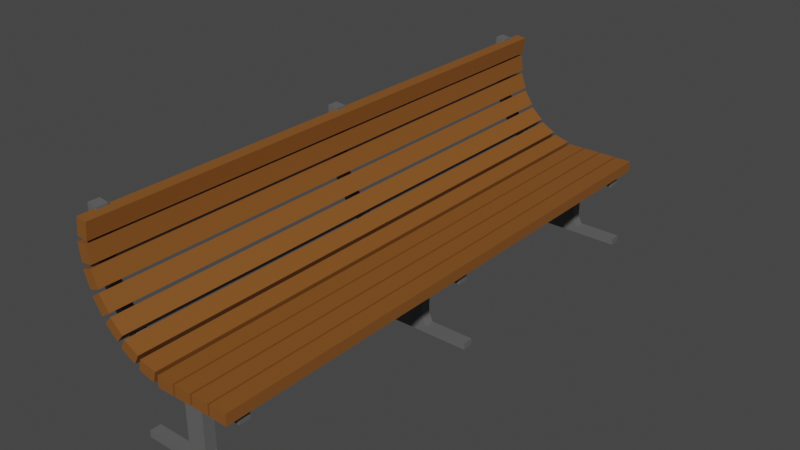 # Source: bench.blend  (saved by Blender 3.6.11; exported with 4.5.12 LTS)
import bpy
from mathutils import Matrix  # noqa: F401  (used for matrix-valued properties, if any)

bpy.ops.wm.read_factory_settings(use_empty=True)
scene = bpy.context.scene
scene.name = 'Scene'

# ---- collections
col_collection = bpy.data.collections.new('Collection'); scene.collection.children.link(col_collection)

# ---- materials (node trees are filled in below, after node groups)
mat_material_002 = bpy.data.materials.new('Material.002')
mat_material_002.alpha_threshold = 0.0
mat_material_002.use_transparent_shadow = False
mat_material_002.roughness = 0.5
mat_material_002.line_color = (0.0, 0.0, 0.0, 1.0)
mat_material_003 = bpy.data.materials.new('Material.003')
mat_material_003.use_transparent_shadow = False

# ---- material node trees
mat_material_002.use_nodes = True; mat_material_002.node_tree.nodes.clear()
_N = mat_material_002.node_tree.nodes; _L = mat_material_002.node_tree.links
n0 = _N.new('ShaderNodeOutputMaterial'); n0.name = 'Material Output'; n0.location = (300, 300)
n1 = _N.new('ShaderNodeBsdfPrincipled'); n1.name = 'Principled BSDF'; n1.location = (10, 300)
n1.distribution = 'GGX'
n1.subsurface_method = 'RANDOM_WALK_SKIN'
n1.inputs[0].default_value = (0.1215, 0.1215, 0.1215, 1.0)
n1.inputs[3].default_value = 1.45
n1.inputs[27].default_value = (0.0, 0.0, 0.0, 1.0)
n1.inputs[28].default_value = 1.0
_L.new(n1.outputs[0], n0.inputs[0])
n0.is_active_output = True
mat_material_003.use_nodes = True; mat_material_003.node_tree.nodes.clear()
_N = mat_material_003.node_tree.nodes; _L = mat_material_003.node_tree.links
n0 = _N.new('ShaderNodeBsdfPrincipled'); n0.name = 'Principled BSDF'; n0.location = (10, 300)
n0.distribution = 'GGX'
n0.subsurface_method = 'RANDOM_WALK_SKIN'
n0.inputs[0].default_value = (0.2363, 0.08563, 0.01653, 1.0)
n0.inputs[3].default_value = 1.45
n0.inputs[27].default_value = (0.0, 0.0, 0.0, 1.0)
n0.inputs[28].default_value = 1.0
n1 = _N.new('ShaderNodeOutputMaterial'); n1.name = 'Material Output'; n1.location = (300, 300)
_L.new(n0.outputs[0], n1.inputs[0])
n1.is_active_output = True

# ---- world
world_world = bpy.data.worlds.new('World'); scene.world = world_world
world_world.use_nodes = True; world_world.node_tree.nodes.clear()
_N = world_world.node_tree.nodes; _L = world_world.node_tree.links
n0 = _N.new('ShaderNodeOutputWorld'); n0.name = 'World Output'; n0.location = (300, 300)
n1 = _N.new('ShaderNodeBackground'); n1.name = 'Background'; n1.location = (10, 300)
n1.inputs[0].default_value = (0.05088, 0.05088, 0.05088, 1.0)
_L.new(n1.outputs[0], n0.inputs[0])
n0.is_active_output = True
world_world.color = (0.05088, 0.05088, 0.05088)
world_world.use_sun_shadow = False
world_world.sun_shadow_jitter_overblur = 0.0

# ---- meshes
me_cube_002 = bpy.data.meshes.new('Cube.002')
me_cube_002.from_pydata([(1.0, 49.07, 1.0), (1.0, 49.07, -1.0), (1.0, 47.07, 1.0), (1.0, 47.07, -1.0), (-1.0, 49.07, 1.0), (-1.0, 49.07, -1.0), (-1.0, 47.07, 1.0), (-1.0, 47.07, -1.0), (0.0, 49.07, -1.0), (0.0, 47.07, 1.0), (0.0, 47.07, -1.0), (0.0, 49.07, 1.0), (-0.5, 49.07, -1.0), (-0.5, 47.07, 1.0), (-0.5, 47.07, -1.0), (-0.5, 49.07, 1.0), (0.4998, 47.07, -1.0), (0.4998, 49.07, 1.0), (0.4998, 49.07, -1.0), (0.4998, 47.07, 1.0), (0.2305, 49.07, -1.0), (0.2305, 47.07, 1.0), (0.2305, 47.07, -1.0), (0.2305, 49.07, 1.0), (-0.2294, 47.07, -1.0), (-0.2294, 49.07, 1.0), (-0.2294, 49.07, -1.0), (-0.2294, 47.07, 1.0), (0.1639, 47.07, 3.899), (9.919e-05, 47.07, 3.899), (-0.163, 49.07, 3.899), (9.919e-05, 49.07, 3.899), (0.1639, 49.07, 3.899), (-0.163, 47.07, 3.899), (0.1639, 47.07, 18.43), (9.919e-05, 47.07, 18.43), (-0.163, 49.07, 18.43), (9.919e-05, 49.07, 18.43), (0.1639, 49.07, 18.43), (-0.163, 47.07, 18.43), (0.1639, 47.07, 21.61), (9.919e-05, 47.07, 21.61), (-0.163, 49.07, 21.61), (9.919e-05, 49.07, 21.61), (0.1639, 49.07, 21.61), (-0.163, 47.07, 21.61), (-0.4463, 47.07, 18.43), (-0.4463, 47.07, 21.61), (-0.4463, 49.07, 18.43), (-0.4463, 49.07, 21.61), (-0.896, 47.07, 22.4), (-0.8431, 47.07, 25.45), (-0.896, 49.07, 22.4), (-0.8431, 49.07, 25.45), (-1.182, 47.07, 26.07), (-1.047, 47.07, 28.2), (-1.182, 49.07, 26.07), (-1.047, 49.07, 28.2), (-1.413, 47.07, 30.82), (-1.236, 47.07, 31.54), (-1.413, 49.07, 30.82), (-1.236, 49.07, 31.54), (-1.677, 47.07, 39.2), (-1.495, 47.07, 38.92), (-1.677, 49.07, 39.2), (-1.495, 49.07, 38.92), (-1.725, 47.07, 49.43), (-1.543, 47.07, 49.15), (-1.725, 49.07, 49.43), (-1.543, 49.07, 49.15), (0.8732, 47.07, 18.43), (0.8732, 49.07, 18.43), (0.8732, 47.07, 21.61), (0.8732, 49.07, 21.61), (-1.725, 47.07, 57.56), (-1.543, 47.07, 57.28), (-1.725, 49.07, 57.56), (-1.543, 49.07, 57.28), (1.0, -1.0, 1.0), (1.0, -1.0, -1.0), (1.0, 1.0, 1.0), (1.0, 1.0, -1.0), (-1.0, -1.0, 1.0), (-1.0, -1.0, -1.0), (-1.0, 1.0, 1.0), (-1.0, 1.0, -1.0), (0.0, -1.0, -1.0), (0.0, 1.0, 1.0), (0.0, 1.0, -1.0), (0.0, -1.0, 1.0), (-0.5, -1.0, -1.0), (-0.5, 1.0, 1.0), (-0.5, 1.0, -1.0), (-0.5, -1.0, 1.0), (0.4998, 1.0, -1.0), (0.4998, -1.0, 1.0), (0.4998, -1.0, -1.0), (0.4998, 1.0, 1.0), (0.2305, -1.0, -1.0), (0.2305, 1.0, 1.0), (0.2305, 1.0, -1.0), (0.2305, -1.0, 1.0), (-0.2294, 1.0, -1.0), (-0.2294, -1.0, 1.0), (-0.2294, -1.0, -1.0), (-0.2294, 1.0, 1.0), (0.1639, 1.0, 3.899), (9.919e-05, 1.0, 3.899), (-0.163, -1.0, 3.899), (9.919e-05, -1.0, 3.899), (0.1639, -1.0, 3.899), (-0.163, 1.0, 3.899), (0.1639, 1.0, 18.43), (9.919e-05, 1.0, 18.43), (-0.163, -1.0, 18.43), (9.919e-05, -1.0, 18.43), (0.1639, -1.0, 18.43), (-0.163, 1.0, 18.43), (0.1639, 1.0, 21.61), (9.919e-05, 1.0, 21.61), (-0.163, -1.0, 21.61), (9.919e-05, -1.0, 21.61), (0.1639, -1.0, 21.61), (-0.163, 1.0, 21.61), (-0.4463, 1.0, 18.43), (-0.4463, 1.0, 21.61), (-0.4463, -1.0, 18.43), (-0.4463, -1.0, 21.61), (-0.896, 1.0, 22.4), (-0.8431, 1.0, 25.45), (-0.896, -1.0, 22.4), (-0.8431, -1.0, 25.45), (-1.182, 1.0, 26.07), (-1.047, 1.0, 28.2), (-1.182, -1.0, 26.07), (-1.047, -1.0, 28.2), (-1.413, 1.0, 30.82), (-1.236, 1.0, 31.54), (-1.413, -1.0, 30.82), (-1.236, -1.0, 31.54), (-1.677, 1.0, 39.2), (-1.495, 1.0, 38.92), (-1.677, -1.0, 39.2), (-1.495, -1.0, 38.92), (-1.725, 1.0, 49.43), (-1.543, 1.0, 49.15), (-1.725, -1.0, 49.43), (-1.543, -1.0, 49.15), (0.8732, 1.0, 18.43), (0.8732, -1.0, 18.43), (0.8732, 1.0, 21.61), (0.8732, -1.0, 21.61), (-1.725, 1.0, 57.56), (-1.543, 1.0, 57.28), (-1.725, -1.0, 57.56), (-1.543, -1.0, 57.28), (1.0, -49.07, 1.0), (1.0, -49.07, -1.0), (1.0, -47.07, 1.0), (1.0, -47.07, -1.0), (-1.0, -49.07, 1.0), (-1.0, -49.07, -1.0), (-1.0, -47.07, 1.0), (-1.0, -47.07, -1.0), (0.0, -49.07, -1.0), (0.0, -47.07, 1.0), (0.0, -47.07, -1.0), (0.0, -49.07, 1.0), (-0.5, -49.07, -1.0), (-0.5, -47.07, 1.0), (-0.5, -47.07, -1.0), (-0.5, -49.07, 1.0), (0.4998, -47.07, -1.0), (0.4998, -49.07, 1.0), (0.4998, -49.07, -1.0), (0.4998, -47.07, 1.0), (0.2305, -49.07, -1.0), (0.2305, -47.07, 1.0), (0.2305, -47.07, -1.0), (0.2305, -49.07, 1.0), (-0.2294, -47.07, -1.0), (-0.2294, -49.07, 1.0), (-0.2294, -49.07, -1.0), (-0.2294, -47.07, 1.0), (0.1639, -47.07, 3.899), (9.919e-05, -47.07, 3.899), (-0.163, -49.07, 3.899), (9.919e-05, -49.07, 3.899), (0.1639, -49.07, 3.899), (-0.163, -47.07, 3.899), (0.1639, -47.07, 18.43), (9.919e-05, -47.07, 18.43), (-0.163, -49.07, 18.43), (9.919e-05, -49.07, 18.43), (0.1639, -49.07, 18.43), (-0.163, -47.07, 18.43), (0.1639, -47.07, 21.61), (9.919e-05, -47.07, 21.61), (-0.163, -49.07, 21.61), (9.919e-05, -49.07, 21.61), (0.1639, -49.07, 21.61), (-0.163, -47.07, 21.61), (-0.4463, -47.07, 18.43), (-0.4463, -47.07, 21.61), (-0.4463, -49.07, 18.43), (-0.4463, -49.07, 21.61), (-0.896, -47.07, 22.4), (-0.8431, -47.07, 25.45), (-0.896, -49.07, 22.4), (-0.8431, -49.07, 25.45), (-1.182, -47.07, 26.07), (-1.047, -47.07, 28.2), (-1.182, -49.07, 26.07), (-1.047, -49.07, 28.2), (-1.413, -47.07, 30.82), (-1.236, -47.07, 31.54), (-1.413, -49.07, 30.82), (-1.236, -49.07, 31.54), (-1.677, -47.07, 39.2), (-1.495, -47.07, 38.92), (-1.677, -49.07, 39.2), (-1.495, -49.07, 38.92), (-1.725, -47.07, 49.43), (-1.543, -47.07, 49.15), (-1.725, -49.07, 49.43), (-1.543, -49.07, 49.15), (0.8732, -47.07, 18.43), (0.8732, -49.07, 18.43), (0.8732, -47.07, 21.61), (0.8732, -49.07, 21.61), (-1.725, -47.07, 57.56), (-1.543, -47.07, 57.28), (-1.725, -49.07, 57.56), (-1.543, -49.07, 57.28)], [], [(15, 4, 6, 13), (14, 13, 6, 7), (7, 6, 4, 5), (18, 1, 3, 16), (1, 0, 2, 3), (18, 17, 0, 1), (26, 25, 11, 8), (26, 8, 10, 24), (22, 21, 9, 10), (25, 27, 33, 30), (5, 12, 14, 7), (5, 4, 15, 12), (24, 27, 13, 14), (25, 15, 13, 27), (0, 17, 19, 2), (3, 2, 19, 16), (20, 23, 17, 18), (20, 18, 16, 22), (8, 20, 22, 10), (8, 11, 23, 20), (17, 23, 21, 19), (16, 19, 21, 22), (23, 11, 31, 32), (10, 9, 27, 24), (12, 26, 24, 14), (12, 15, 25, 26), (32, 31, 37, 38), (33, 29, 35, 39), (11, 25, 30, 31), (9, 21, 28, 29), (21, 23, 32, 28), (27, 9, 29, 33), (34, 38, 71, 70), (42, 36, 48, 49), (31, 30, 36, 37), (30, 33, 39, 36), (28, 32, 38, 34), (29, 28, 34, 35), (44, 43, 41, 40), (43, 42, 45, 41), (119, 118, 40, 41), (123, 119, 41, 45), (38, 37, 43, 44), (37, 36, 42, 43), (47, 49, 53, 51), (36, 39, 46, 48), (39, 45, 47, 46), (45, 42, 49, 47), (53, 52, 56, 57), (46, 47, 51, 50), (49, 48, 52, 53), (48, 46, 50, 52), (56, 54, 58, 60), (52, 50, 54, 56), (51, 53, 57, 55), (50, 51, 55, 54), (59, 61, 65, 63), (55, 57, 61, 59), (54, 55, 59, 58), (57, 56, 60, 61), (65, 64, 68, 69), (58, 59, 63, 62), (61, 60, 64, 65), (60, 58, 62, 64), (67, 69, 77, 75), (64, 62, 66, 68), (63, 65, 69, 67), (62, 63, 67, 66), (70, 71, 73, 72), (38, 44, 73, 71), (44, 40, 72, 73), (40, 34, 70, 72), (76, 74, 75, 77), (66, 67, 75, 74), (69, 68, 76, 77), (68, 66, 74, 76), (93, 82, 84, 91), (92, 91, 84, 85), (85, 84, 82, 83), (96, 79, 81, 94), (79, 78, 80, 81), (96, 95, 78, 79), (104, 103, 89, 86), (104, 86, 88, 102), (100, 99, 87, 88), (103, 105, 111, 108), (83, 90, 92, 85), (83, 82, 93, 90), (102, 105, 91, 92), (103, 93, 91, 105), (78, 95, 97, 80), (81, 80, 97, 94), (98, 101, 95, 96), (98, 96, 94, 100), (86, 98, 100, 88), (86, 89, 101, 98), (95, 101, 99, 97), (94, 97, 99, 100), (101, 89, 109, 110), (88, 87, 105, 102), (90, 104, 102, 92), (90, 93, 103, 104), (110, 109, 115, 116), (111, 107, 113, 117), (89, 103, 108, 109), (87, 99, 106, 107), (99, 101, 110, 106), (105, 87, 107, 111), (112, 116, 149, 148), (120, 114, 126, 127), (109, 108, 114, 115), (108, 111, 117, 114), (106, 110, 116, 112), (107, 106, 112, 113), (122, 121, 119, 118), (121, 120, 123, 119), (117, 123, 45, 39), (113, 117, 39, 35), (197, 201, 120, 121), (196, 197, 121, 122), (125, 127, 131, 129), (114, 117, 124, 126), (117, 123, 125, 124), (123, 120, 127, 125), (131, 130, 134, 135), (124, 125, 129, 128), (127, 126, 130, 131), (126, 124, 128, 130), (134, 132, 136, 138), (130, 128, 132, 134), (129, 131, 135, 133), (128, 129, 133, 132), (137, 139, 143, 141), (133, 135, 139, 137), (132, 133, 137, 136), (135, 134, 138, 139), (143, 142, 146, 147), (136, 137, 141, 140), (139, 138, 142, 143), (138, 136, 140, 142), (145, 147, 155, 153), (142, 140, 144, 146), (141, 143, 147, 145), (140, 141, 145, 144), (148, 149, 151, 150), (116, 122, 151, 149), (122, 118, 150, 151), (118, 112, 148, 150), (154, 152, 153, 155), (144, 145, 153, 152), (147, 146, 154, 155), (146, 144, 152, 154), (171, 160, 162, 169), (170, 169, 162, 163), (163, 162, 160, 161), (174, 157, 159, 172), (157, 156, 158, 159), (174, 173, 156, 157), (182, 181, 167, 164), (182, 164, 166, 180), (178, 177, 165, 166), (181, 183, 189, 186), (161, 168, 170, 163), (161, 160, 171, 168), (180, 183, 169, 170), (181, 171, 169, 183), (156, 173, 175, 158), (159, 158, 175, 172), (176, 179, 173, 174), (176, 174, 172, 178), (164, 176, 178, 166), (164, 167, 179, 176), (173, 179, 177, 175), (172, 175, 177, 178), (179, 167, 187, 188), (166, 165, 183, 180), (168, 182, 180, 170), (168, 171, 181, 182), (188, 187, 193, 194), (189, 185, 191, 195), (167, 181, 186, 187), (165, 177, 184, 185), (177, 179, 188, 184), (183, 165, 185, 189), (190, 194, 227, 226), (198, 192, 204, 205), (187, 186, 192, 193), (186, 189, 195, 192), (184, 188, 194, 190), (185, 184, 190, 191), (200, 199, 197, 196), (199, 198, 201, 197), (190, 196, 122, 116), (191, 190, 116, 115), (194, 193, 199, 200), (193, 192, 198, 199), (203, 205, 209, 207), (192, 195, 202, 204), (195, 201, 203, 202), (201, 198, 205, 203), (209, 208, 212, 213), (202, 203, 207, 206), (205, 204, 208, 209), (204, 202, 206, 208), (212, 210, 214, 216), (208, 206, 210, 212), (207, 209, 213, 211), (206, 207, 211, 210), (215, 217, 221, 219), (211, 213, 217, 215), (210, 211, 215, 214), (213, 212, 216, 217), (221, 220, 224, 225), (214, 215, 219, 218), (217, 216, 220, 221), (216, 214, 218, 220), (223, 225, 233, 231), (220, 218, 222, 224), (219, 221, 225, 223), (218, 219, 223, 222), (226, 227, 229, 228), (194, 200, 229, 227), (200, 196, 228, 229), (196, 190, 226, 228), (232, 230, 231, 233), (222, 223, 231, 230), (225, 224, 232, 233), (224, 222, 230, 232), (201, 195, 114, 120), (195, 191, 115, 114), (118, 112, 34, 40), (112, 113, 35, 34)])
_uv = me_cube_002.uv_layers.new(name='UVMap')
_uv.uv.foreach_set('vector', [0.8125, 0.5, 0.875, 0.5, 0.875, 0.75, 0.8125, 0.75, 0.375, 0.9375, 0.625, 0.9375, 0.625, 1.0, 0.375, 1.0, 0.375, 0.0, 0.625, 0.0, 0.625, 0.25, 0.375, 0.25, 0.3125, 0.5, 0.375, 0.5, 0.375, 0.75, 0.3125, 0.75, 0.375, 0.5, 0.625, 0.5, 0.625, 0.75, 0.375, 0.75, 0.375, 0.4375, 0.625, 0.4375, 0.625, 0.5, 0.375, 0.5, 0.375, 0.3441, 0.625, 0.3441, 0.625, 0.375, 0.375, 0.375, 0.2191, 0.5, 0.25, 0.5, 0.25, 0.75, 0.2191, 0.75, 0.375, 0.844, 0.625, 0.844, 0.625, 0.875, 0.375, 0.875, 0.7809, 0.5, 0.7809, 0.75, 0.7809, 0.75, 0.7809, 0.5, 0.125, 0.5, 0.1875, 0.5, 0.1875, 0.75, 0.125, 0.75, 0.375, 0.25, 0.625, 0.25, 0.625, 0.3125, 0.375, 0.3125, 0.375, 0.9059, 0.625, 0.9059, 0.625, 0.9375, 0.375, 0.9375, 0.7809, 0.5, 0.8125, 0.5, 0.8125, 0.75, 0.7809, 0.75, 0.625, 0.5, 0.6875, 0.5, 0.6875, 0.75, 0.625, 0.75, 0.375, 0.75, 0.625, 0.75, 0.625, 0.8125, 0.375, 0.8125, 0.375, 0.406, 0.625, 0.406, 0.625, 0.4375, 0.375, 0.4375, 0.281, 0.5, 0.3125, 0.5, 0.3125, 0.75, 0.281, 0.75, 0.25, 0.5, 0.281, 0.5, 0.281, 0.75, 0.25, 0.75, 0.375, 0.375, 0.625, 0.375, 0.625, 0.406, 0.375, 0.406, 0.6875, 0.5, 0.719, 0.5, 0.719, 0.75, 0.6875, 0.75, 0.375, 0.8125, 0.625, 0.8125, 0.625, 0.844, 0.375, 0.844, 0.625, 0.406, 0.625, 0.375, 0.625, 0.375, 0.625, 0.406, 0.375, 0.875, 0.625, 0.875, 0.625, 0.9059, 0.375, 0.9059, 0.1875, 0.5, 0.2191, 0.5, 0.2191, 0.75, 0.1875, 0.75, 0.375, 0.3125, 0.625, 0.3125, 0.625, 0.3441, 0.375, 0.3441, 0.625, 0.406, 0.625, 0.375, 0.625, 0.375, 0.625, 0.406, 0.625, 0.9059, 0.625, 0.875, 0.625, 0.875, 0.625, 0.9059, 0.625, 0.375, 0.625, 0.3441, 0.625, 0.3441, 0.625, 0.375, 0.625, 0.875, 0.625, 0.844, 0.625, 0.844, 0.625, 0.875, 0.719, 0.75, 0.719, 0.5, 0.719, 0.5, 0.719, 0.75, 0.625, 0.9059, 0.625, 0.875, 0.625, 0.875, 0.625, 0.9059, 0.719, 0.75, 0.719, 0.5, 0.719, 0.5, 0.719, 0.75, 0.625, 0.3441, 0.625, 0.3441, 0.625, 0.3441, 0.625, 0.3441, 0.625, 0.375, 0.625, 0.3441, 0.625, 0.3441, 0.625, 0.375, 0.7809, 0.5, 0.7809, 0.75, 0.7809, 0.75, 0.7809, 0.5, 0.719, 0.75, 0.719, 0.5, 0.719, 0.5, 0.719, 0.75, 0.625, 0.875, 0.625, 0.844, 0.625, 0.844, 0.625, 0.875, 0.719, 0.5, 0.75, 0.5, 0.75, 0.75, 0.719, 0.75, 0.75, 0.5, 0.7809, 0.5, 0.7809, 0.75, 0.75, 0.75, 0.75, 0.75, 0.719, 0.75, 0.719, 0.75, 0.75, 0.75, 0.7809, 0.75, 0.75, 0.75, 0.75, 0.75, 0.7809, 0.75, 0.625, 0.406, 0.625, 0.375, 0.625, 0.375, 0.625, 0.406, 0.625, 0.375, 0.625, 0.3441, 0.625, 0.3441, 0.625, 0.375, 0.7809, 0.75, 0.7809, 0.5, 0.7809, 0.5, 0.7809, 0.75, 0.7809, 0.5, 0.7809, 0.75, 0.7809, 0.75, 0.7809, 0.5, 0.625, 0.9059, 0.625, 0.9059, 0.625, 0.9059, 0.625, 0.9059, 0.7809, 0.75, 0.7809, 0.5, 0.7809, 0.5, 0.7809, 0.75, 0.625, 0.3441, 0.625, 0.3441, 0.625, 0.3441, 0.625, 0.3441, 0.625, 0.9059, 0.625, 0.9059, 0.625, 0.9059, 0.625, 0.9059, 0.625, 0.3441, 0.625, 0.3441, 0.625, 0.3441, 0.625, 0.3441, 0.7809, 0.5, 0.7809, 0.75, 0.7809, 0.75, 0.7809, 0.5, 0.7809, 0.5, 0.7809, 0.75, 0.7809, 0.75, 0.7809, 0.5, 0.7809, 0.5, 0.7809, 0.75, 0.7809, 0.75, 0.7809, 0.5, 0.7809, 0.75, 0.7809, 0.5, 0.7809, 0.5, 0.7809, 0.75, 0.625, 0.9059, 0.625, 0.9059, 0.625, 0.9059, 0.625, 0.9059, 0.7809, 0.75, 0.7809, 0.5, 0.7809, 0.5, 0.7809, 0.75, 0.7809, 0.75, 0.7809, 0.5, 0.7809, 0.5, 0.7809, 0.75, 0.625, 0.9059, 0.625, 0.9059, 0.625, 0.9059, 0.625, 0.9059, 0.625, 0.3441, 0.625, 0.3441, 0.625, 0.3441, 0.625, 0.3441, 0.625, 0.3441, 0.625, 0.3441, 0.625, 0.3441, 0.625, 0.3441, 0.625, 0.9059, 0.625, 0.9059, 0.625, 0.9059, 0.625, 0.9059, 0.625, 0.3441, 0.625, 0.3441, 0.625, 0.3441, 0.625, 0.3441, 0.7809, 0.5, 0.7809, 0.75, 0.7809, 0.75, 0.7809, 0.5, 0.7809, 0.75, 0.7809, 0.5, 0.7809, 0.5, 0.7809, 0.75, 0.7809, 0.5, 0.7809, 0.75, 0.7809, 0.75, 0.7809, 0.5, 0.7809, 0.75, 0.7809, 0.5, 0.7809, 0.5, 0.7809, 0.75, 0.625, 0.9059, 0.625, 0.9059, 0.625, 0.9059, 0.625, 0.9059, 0.719, 0.75, 0.719, 0.5, 0.719, 0.5, 0.719, 0.75, 0.625, 0.406, 0.625, 0.406, 0.625, 0.406, 0.625, 0.406, 0.719, 0.5, 0.719, 0.75, 0.719, 0.75, 0.719, 0.5, 0.625, 0.844, 0.625, 0.844, 0.625, 0.844, 0.625, 0.844, 0.7809, 0.5, 0.7809, 0.75, 0.7809, 0.75, 0.7809, 0.5, 0.625, 0.9059, 0.625, 0.9059, 0.625, 0.9059, 0.625, 0.9059, 0.625, 0.3441, 0.625, 0.3441, 0.625, 0.3441, 0.625, 0.3441, 0.7809, 0.5, 0.7809, 0.75, 0.7809, 0.75, 0.7809, 0.5, 0.8125, 0.5, 0.875, 0.5, 0.875, 0.75, 0.8125, 0.75, 0.375, 0.9375, 0.625, 0.9375, 0.625, 1.0, 0.375, 1.0, 0.375, 0.0, 0.625, 0.0, 0.625, 0.25, 0.375, 0.25, 0.3125, 0.5, 0.375, 0.5, 0.375, 0.75, 0.3125, 0.75, 0.375, 0.5, 0.625, 0.5, 0.625, 0.75, 0.375, 0.75, 0.375, 0.4375, 0.625, 0.4375, 0.625, 0.5, 0.375, 0.5, 0.375, 0.3441, 0.625, 0.3441, 0.625, 0.375, 0.375, 0.375, 0.2191, 0.5, 0.25, 0.5, 0.25, 0.75, 0.2191, 0.75, 0.375, 0.844, 0.625, 0.844, 0.625, 0.875, 0.375, 0.875, 0.7809, 0.5, 0.7809, 0.75, 0.7809, 0.75, 0.7809, 0.5, 0.125, 0.5, 0.1875, 0.5, 0.1875, 0.75, 0.125, 0.75, 0.375, 0.25, 0.625, 0.25, 0.625, 0.3125, 0.375, 0.3125, 0.375, 0.9059, 0.625, 0.9059, 0.625, 0.9375, 0.375, 0.9375, 0.7809, 0.5, 0.8125, 0.5, 0.8125, 0.75, 0.7809, 0.75, 0.625, 0.5, 0.6875, 0.5, 0.6875, 0.75, 0.625, 0.75, 0.375, 0.75, 0.625, 0.75, 0.625, 0.8125, 0.375, 0.8125, 0.375, 0.406, 0.625, 0.406, 0.625, 0.4375, 0.375, 0.4375, 0.281, 0.5, 0.3125, 0.5, 0.3125, 0.75, 0.281, 0.75, 0.25, 0.5, 0.281, 0.5, 0.281, 0.75, 0.25, 0.75, 0.375, 0.375, 0.625, 0.375, 0.625, 0.406, 0.375, 0.406, 0.6875, 0.5, 0.719, 0.5, 0.719, 0.75, 0.6875, 0.75, 0.375, 0.8125, 0.625, 0.8125, 0.625, 0.844, 0.375, 0.844, 0.625, 0.406, 0.625, 0.375, 0.625, 0.375, 0.625, 0.406, 0.375, 0.875, 0.625, 0.875, 0.625, 0.9059, 0.375, 0.9059, 0.1875, 0.5, 0.2191, 0.5, 0.2191, 0.75, 0.1875, 0.75, 0.375, 0.3125, 0.625, 0.3125, 0.625, 0.3441, 0.375, 0.3441, 0.625, 0.406, 0.625, 0.375, 0.625, 0.375, 0.625, 0.406, 0.625, 0.9059, 0.625, 0.875, 0.625, 0.875, 0.625, 0.9059, 0.625, 0.375, 0.625, 0.3441, 0.625, 0.3441, 0.625, 0.375, 0.625, 0.875, 0.625, 0.844, 0.625, 0.844, 0.625, 0.875, 0.719, 0.75, 0.719, 0.5, 0.719, 0.5, 0.719, 0.75, 0.625, 0.9059, 0.625, 0.875, 0.625, 0.875, 0.625, 0.9059, 0.719, 0.75, 0.719, 0.5, 0.719, 0.5, 0.719, 0.75, 0.625, 0.3441, 0.625, 0.3441, 0.625, 0.3441, 0.625, 0.3441, 0.625, 0.375, 0.625, 0.3441, 0.625, 0.3441, 0.625, 0.375, 0.7809, 0.5, 0.7809, 0.75, 0.7809, 0.75, 0.7809, 0.5, 0.719, 0.75, 0.719, 0.5, 0.719, 0.5, 0.719, 0.75, 0.625, 0.875, 0.625, 0.844, 0.625, 0.844, 0.625, 0.875, 0.719, 0.5, 0.75, 0.5, 0.75, 0.75, 0.719, 0.75, 0.75, 0.5, 0.7809, 0.5, 0.7809, 0.75, 0.75, 0.75, 0.625, 0.9059, 0.625, 0.9059, 0.625, 0.9059, 0.625, 0.9059, 0.625, 0.875, 0.625, 0.9059, 0.625, 0.9059, 0.625, 0.875, 0.75, 0.75, 0.7809, 0.75, 0.7809, 0.5, 0.75, 0.5, 0.719, 0.75, 0.75, 0.75, 0.75, 0.5, 0.719, 0.5, 0.7809, 0.75, 0.7809, 0.5, 0.7809, 0.5, 0.7809, 0.75, 0.7809, 0.5, 0.7809, 0.75, 0.7809, 0.75, 0.7809, 0.5, 0.625, 0.9059, 0.625, 0.9059, 0.625, 0.9059, 0.625, 0.9059, 0.7809, 0.75, 0.7809, 0.5, 0.7809, 0.5, 0.7809, 0.75, 0.625, 0.3441, 0.625, 0.3441, 0.625, 0.3441, 0.625, 0.3441, 0.625, 0.9059, 0.625, 0.9059, 0.625, 0.9059, 0.625, 0.9059, 0.625, 0.3441, 0.625, 0.3441, 0.625, 0.3441, 0.625, 0.3441, 0.7809, 0.5, 0.7809, 0.75, 0.7809, 0.75, 0.7809, 0.5, 0.7809, 0.5, 0.7809, 0.75, 0.7809, 0.75, 0.7809, 0.5, 0.7809, 0.5, 0.7809, 0.75, 0.7809, 0.75, 0.7809, 0.5, 0.7809, 0.75, 0.7809, 0.5, 0.7809, 0.5, 0.7809, 0.75, 0.625, 0.9059, 0.625, 0.9059, 0.625, 0.9059, 0.625, 0.9059, 0.7809, 0.75, 0.7809, 0.5, 0.7809, 0.5, 0.7809, 0.75, 0.7809, 0.75, 0.7809, 0.5, 0.7809, 0.5, 0.7809, 0.75, 0.625, 0.9059, 0.625, 0.9059, 0.625, 0.9059, 0.625, 0.9059, 0.625, 0.3441, 0.625, 0.3441, 0.625, 0.3441, 0.625, 0.3441, 0.625, 0.3441, 0.625, 0.3441, 0.625, 0.3441, 0.625, 0.3441, 0.625, 0.9059, 0.625, 0.9059, 0.625, 0.9059, 0.625, 0.9059, 0.625, 0.3441, 0.625, 0.3441, 0.625, 0.3441, 0.625, 0.3441, 0.7809, 0.5, 0.7809, 0.75, 0.7809, 0.75, 0.7809, 0.5, 0.7809, 0.75, 0.7809, 0.5, 0.7809, 0.5, 0.7809, 0.75, 0.7809, 0.5, 0.7809, 0.75, 0.7809, 0.75, 0.7809, 0.5, 0.7809, 0.75, 0.7809, 0.5, 0.7809, 0.5, 0.7809, 0.75, 0.625, 0.9059, 0.625, 0.9059, 0.625, 0.9059, 0.625, 0.9059, 0.719, 0.75, 0.719, 0.5, 0.719, 0.5, 0.719, 0.75, 0.625, 0.406, 0.625, 0.406, 0.625, 0.406, 0.625, 0.406, 0.719, 0.5, 0.719, 0.75, 0.719, 0.75, 0.719, 0.5, 0.625, 0.844, 0.625, 0.844, 0.625, 0.844, 0.625, 0.844, 0.7809, 0.5, 0.7809, 0.75, 0.7809, 0.75, 0.7809, 0.5, 0.625, 0.9059, 0.625, 0.9059, 0.625, 0.9059, 0.625, 0.9059, 0.625, 0.3441, 0.625, 0.3441, 0.625, 0.3441, 0.625, 0.3441, 0.7809, 0.5, 0.7809, 0.75, 0.7809, 0.75, 0.7809, 0.5, 0.8125, 0.5, 0.875, 0.5, 0.875, 0.75, 0.8125, 0.75, 0.375, 0.9375, 0.625, 0.9375, 0.625, 1.0, 0.375, 1.0, 0.375, 0.0, 0.625, 0.0, 0.625, 0.25, 0.375, 0.25, 0.3125, 0.5, 0.375, 0.5, 0.375, 0.75, 0.3125, 0.75, 0.375, 0.5, 0.625, 0.5, 0.625, 0.75, 0.375, 0.75, 0.375, 0.4375, 0.625, 0.4375, 0.625, 0.5, 0.375, 0.5, 0.375, 0.3441, 0.625, 0.3441, 0.625, 0.375, 0.375, 0.375, 0.2191, 0.5, 0.25, 0.5, 0.25, 0.75, 0.2191, 0.75, 0.375, 0.844, 0.625, 0.844, 0.625, 0.875, 0.375, 0.875, 0.7809, 0.5, 0.7809, 0.75, 0.7809, 0.75, 0.7809, 0.5, 0.125, 0.5, 0.1875, 0.5, 0.1875, 0.75, 0.125, 0.75, 0.375, 0.25, 0.625, 0.25, 0.625, 0.3125, 0.375, 0.3125, 0.375, 0.9059, 0.625, 0.9059, 0.625, 0.9375, 0.375, 0.9375, 0.7809, 0.5, 0.8125, 0.5, 0.8125, 0.75, 0.7809, 0.75, 0.625, 0.5, 0.6875, 0.5, 0.6875, 0.75, 0.625, 0.75, 0.375, 0.75, 0.625, 0.75, 0.625, 0.8125, 0.375, 0.8125, 0.375, 0.406, 0.625, 0.406, 0.625, 0.4375, 0.375, 0.4375, 0.281, 0.5, 0.3125, 0.5, 0.3125, 0.75, 0.281, 0.75, 0.25, 0.5, 0.281, 0.5, 0.281, 0.75, 0.25, 0.75, 0.375, 0.375, 0.625, 0.375, 0.625, 0.406, 0.375, 0.406, 0.6875, 0.5, 0.719, 0.5, 0.719, 0.75, 0.6875, 0.75, 0.375, 0.8125, 0.625, 0.8125, 0.625, 0.844, 0.375, 0.844, 0.625, 0.406, 0.625, 0.375, 0.625, 0.375, 0.625, 0.406, 0.375, 0.875, 0.625, 0.875, 0.625, 0.9059, 0.375, 0.9059, 0.1875, 0.5, 0.2191, 0.5, 0.2191, 0.75, 0.1875, 0.75, 0.375, 0.3125, 0.625, 0.3125, 0.625, 0.3441, 0.375, 0.3441, 0.625, 0.406, 0.625, 0.375, 0.625, 0.375, 0.625, 0.406, 0.625, 0.9059, 0.625, 0.875, 0.625, 0.875, 0.625, 0.9059, 0.625, 0.375, 0.625, 0.3441, 0.625, 0.3441, 0.625, 0.375, 0.625, 0.875, 0.625, 0.844, 0.625, 0.844, 0.625, 0.875, 0.719, 0.75, 0.719, 0.5, 0.719, 0.5, 0.719, 0.75, 0.625, 0.9059, 0.625, 0.875, 0.625, 0.875, 0.625, 0.9059, 0.719, 0.75, 0.719, 0.5, 0.719, 0.5, 0.719, 0.75, 0.625, 0.3441, 0.625, 0.3441, 0.625, 0.3441, 0.625, 0.3441, 0.625, 0.375, 0.625, 0.3441, 0.625, 0.3441, 0.625, 0.375, 0.7809, 0.5, 0.7809, 0.75, 0.7809, 0.75, 0.7809, 0.5, 0.719, 0.75, 0.719, 0.5, 0.719, 0.5, 0.719, 0.75, 0.625, 0.875, 0.625, 0.844, 0.625, 0.844, 0.625, 0.875, 0.719, 0.5, 0.75, 0.5, 0.75, 0.75, 0.719, 0.75, 0.75, 0.5, 0.7809, 0.5, 0.7809, 0.75, 0.75, 0.75, 0.625, 0.844, 0.625, 0.844, 0.625, 0.406, 0.625, 0.406, 0.625, 0.875, 0.625, 0.844, 0.625, 0.406, 0.625, 0.375, 0.625, 0.406, 0.625, 0.375, 0.625, 0.375, 0.625, 0.406, 0.625, 0.375, 0.625, 0.3441, 0.625, 0.3441, 0.625, 0.375, 0.7809, 0.75, 0.7809, 0.5, 0.7809, 0.5, 0.7809, 0.75, 0.7809, 0.5, 0.7809, 0.75, 0.7809, 0.75, 0.7809, 0.5, 0.625, 0.9059, 0.625, 0.9059, 0.625, 0.9059, 0.625, 0.9059, 0.7809, 0.75, 0.7809, 0.5, 0.7809, 0.5, 0.7809, 0.75, 0.625, 0.3441, 0.625, 0.3441, 0.625, 0.3441, 0.625, 0.3441, 0.625, 0.9059, 0.625, 0.9059, 0.625, 0.9059, 0.625, 0.9059, 0.625, 0.3441, 0.625, 0.3441, 0.625, 0.3441, 0.625, 0.3441, 0.7809, 0.5, 0.7809, 0.75, 0.7809, 0.75, 0.7809, 0.5, 0.7809, 0.5, 0.7809, 0.75, 0.7809, 0.75, 0.7809, 0.5, 0.7809, 0.5, 0.7809, 0.75, 0.7809, 0.75, 0.7809, 0.5, 0.7809, 0.75, 0.7809, 0.5, 0.7809, 0.5, 0.7809, 0.75, 0.625, 0.9059, 0.625, 0.9059, 0.625, 0.9059, 0.625, 0.9059, 0.7809, 0.75, 0.7809, 0.5, 0.7809, 0.5, 0.7809, 0.75, 0.7809, 0.75, 0.7809, 0.5, 0.7809, 0.5, 0.7809, 0.75, 0.625, 0.9059, 0.625, 0.9059, 0.625, 0.9059, 0.625, 0.9059, 0.625, 0.3441, 0.625, 0.3441, 0.625, 0.3441, 0.625, 0.3441, 0.625, 0.3441, 0.625, 0.3441, 0.625, 0.3441, 0.625, 0.3441, 0.625, 0.9059, 0.625, 0.9059, 0.625, 0.9059, 0.625, 0.9059, 0.625, 0.3441, 0.625, 0.3441, 0.625, 0.3441, 0.625, 0.3441, 0.7809, 0.5, 0.7809, 0.75, 0.7809, 0.75, 0.7809, 0.5, 0.7809, 0.75, 0.7809, 0.5, 0.7809, 0.5, 0.7809, 0.75, 0.7809, 0.5, 0.7809, 0.75, 0.7809, 0.75, 0.7809, 0.5, 0.7809, 0.75, 0.7809, 0.5, 0.7809, 0.5, 0.7809, 0.75, 0.625, 0.9059, 0.625, 0.9059, 0.625, 0.9059, 0.625, 0.9059, 0.719, 0.75, 0.719, 0.5, 0.719, 0.5, 0.719, 0.75, 0.625, 0.406, 0.625, 0.406, 0.625, 0.406, 0.625, 0.406, 0.719, 0.5, 0.719, 0.75, 0.719, 0.75, 0.719, 0.5, 0.625, 0.844, 0.625, 0.844, 0.625, 0.844, 0.625, 0.844, 0.7809, 0.5, 0.7809, 0.75, 0.7809, 0.75, 0.7809, 0.5, 0.625, 0.9059, 0.625, 0.9059, 0.625, 0.9059, 0.625, 0.9059, 0.625, 0.3441, 0.625, 0.3441, 0.625, 0.3441, 0.625, 0.3441, 0.7809, 0.5, 0.7809, 0.75, 0.7809, 0.75, 0.7809, 0.5, 0.625, 0.9059, 0.625, 0.9059, 0.625, 0.3441, 0.625, 0.3441, 0.625, 0.9059, 0.625, 0.875, 0.625, 0.375, 0.625, 0.3441, 0.625, 0.844, 0.625, 0.844, 0.625, 0.844, 0.625, 0.844, 0.625, 0.844, 0.625, 0.875, 0.625, 0.875, 0.625, 0.844])
me_cube_002.materials.append(mat_material_002)
me_cube_002.use_mirror_vertex_groups = False
me_cube_002.update()
me_cube_011 = bpy.data.meshes.new('Cube.011')
me_cube_011.from_pydata([(-1.0, -1.0, -1.0), (-1.0, -1.0, 1.0), (-1.0, 1.0, -1.0), (-1.0, 1.0, 1.0), (1.0, -1.0, -1.0), (1.0, -1.0, 1.0), (1.0, 1.0, -1.0), (1.0, 1.0, 1.0), (-5.436, -1.0, -1.0), (-5.436, -1.0, 1.0), (-5.436, 1.0, -1.0), (-5.436, 1.0, 1.0), (-3.436, -1.0, -1.0), (-3.436, -1.0, 1.0), (-3.436, 1.0, -1.0), (-3.436, 1.0, 1.0), (-7.655, -1.0, -1.011), (-7.655, -1.0, 0.9886), (-7.655, 1.0, -1.011), (-7.655, 1.0, 0.9886), (-5.655, -1.0, -1.011), (-5.655, -1.0, 0.9886), (-5.655, 1.0, -1.011), (-5.655, 1.0, 0.9886), (-10.21, -1.0, 0.1173), (-9.902, -1.0, 2.059), (-10.21, 1.0, 0.1173), (-9.902, 1.0, 2.059), (-8.267, -1.0, -0.6289), (-7.96, -1.0, 1.313), (-8.267, 1.0, -0.6289), (-7.96, 1.0, 1.313), (-12.52, -1.0, 2.166), (-11.92, -1.0, 3.937), (-12.52, 1.0, 2.166), (-11.92, 1.0, 3.937), (-10.74, -1.0, 0.7173), (-10.15, -1.0, 2.488), (-10.74, 1.0, 0.7173), (-10.15, 1.0, 2.488), (-14.44, -1.0, 5.016), (-13.59, -1.0, 6.513), (-14.44, 1.0, 5.016), (-13.59, 1.0, 6.513), (-12.94, -1.0, 2.949), (-12.09, -1.0, 4.445), (-12.94, 1.0, 2.949), (-12.09, 1.0, 4.445), (-15.87, -1.0, 8.502), (-14.82, -1.0, 9.637), (-15.87, 1.0, 8.502), (-14.82, 1.0, 9.637), (-14.74, -1.0, 5.936), (-13.68, -1.0, 7.071), (-14.74, 1.0, 5.936), (-13.68, 1.0, 7.071), (-16.73, -1.0, 12.42), (-15.53, -1.0, 13.13), (-16.73, 1.0, 12.42), (-15.53, 1.0, 13.13), (-16.02, -1.0, 9.505), (-14.82, -1.0, 10.21), (-16.02, 1.0, 9.505), (-14.82, 1.0, 10.21), (-16.95, -1.0, 16.54), (-15.68, -1.0, 16.78), (-16.95, 1.0, 16.54), (-15.68, 1.0, 16.78), (-16.71, -1.0, 13.45), (-15.44, -1.0, 13.69), (-16.71, 1.0, 13.45), (-15.44, 1.0, 13.69), (-16.54, -1.0, 20.63), (-15.27, -1.0, 20.39), (-16.54, 1.0, 20.63), (-15.27, 1.0, 20.39), (-16.78, -1.0, 17.54), (-15.51, -1.0, 17.29), (-16.78, 1.0, 17.54), (-15.51, 1.0, 17.29), (-3.204, -1.0, -1.0), (-3.204, -1.0, 1.0), (-3.204, 1.0, -1.0), (-3.204, 1.0, 1.0), (-1.204, -1.0, -1.0), (-1.204, -1.0, 1.0), (-1.204, 1.0, -1.0), (-1.204, 1.0, 1.0)], [], [(0, 1, 3, 2), (2, 3, 7, 6), (6, 7, 5, 4), (4, 5, 1, 0), (2, 6, 4, 0), (7, 3, 1, 5), (8, 9, 11, 10), (10, 11, 15, 14), (14, 15, 13, 12), (12, 13, 9, 8), (10, 14, 12, 8), (15, 11, 9, 13), (16, 17, 19, 18), (18, 19, 23, 22), (22, 23, 21, 20), (20, 21, 17, 16), (18, 22, 20, 16), (23, 19, 17, 21), (24, 25, 27, 26), (26, 27, 31, 30), (30, 31, 29, 28), (28, 29, 25, 24), (26, 30, 28, 24), (31, 27, 25, 29), (32, 33, 35, 34), (34, 35, 39, 38), (38, 39, 37, 36), (36, 37, 33, 32), (34, 38, 36, 32), (39, 35, 33, 37), (40, 41, 43, 42), (42, 43, 47, 46), (46, 47, 45, 44), (44, 45, 41, 40), (42, 46, 44, 40), (47, 43, 41, 45), (48, 49, 51, 50), (50, 51, 55, 54), (54, 55, 53, 52), (52, 53, 49, 48), (50, 54, 52, 48), (55, 51, 49, 53), (56, 57, 59, 58), (58, 59, 63, 62), (62, 63, 61, 60), (60, 61, 57, 56), (58, 62, 60, 56), (63, 59, 57, 61), (64, 65, 67, 66), (66, 67, 71, 70), (70, 71, 69, 68), (68, 69, 65, 64), (66, 70, 68, 64), (71, 67, 65, 69), (72, 73, 75, 74), (74, 75, 79, 78), (78, 79, 77, 76), (76, 77, 73, 72), (74, 78, 76, 72), (79, 75, 73, 77), (80, 81, 83, 82), (82, 83, 87, 86), (86, 87, 85, 84), (84, 85, 81, 80), (82, 86, 84, 80), (87, 83, 81, 85)])
_uv = me_cube_011.uv_layers.new(name='UVMap')
_uv.uv.foreach_set('vector', [0.375, 0.0, 0.625, 0.0, 0.625, 0.25, 0.375, 0.25, 0.375, 0.25, 0.625, 0.25, 0.625, 0.5, 0.375, 0.5, 0.375, 0.5, 0.625, 0.5, 0.625, 0.75, 0.375, 0.75, 0.375, 0.75, 0.625, 0.75, 0.625, 1.0, 0.375, 1.0, 0.125, 0.5, 0.375, 0.5, 0.375, 0.75, 0.125, 0.75, 0.625, 0.5, 0.875, 0.5, 0.875, 0.75, 0.625, 0.75, 0.375, 0.0, 0.625, 0.0, 0.625, 0.25, 0.375, 0.25, 0.375, 0.25, 0.625, 0.25, 0.625, 0.5, 0.375, 0.5, 0.375, 0.5, 0.625, 0.5, 0.625, 0.75, 0.375, 0.75, 0.375, 0.75, 0.625, 0.75, 0.625, 1.0, 0.375, 1.0, 0.125, 0.5, 0.375, 0.5, 0.375, 0.75, 0.125, 0.75, 0.625, 0.5, 0.875, 0.5, 0.875, 0.75, 0.625, 0.75, 0.375, 0.0, 0.625, 0.0, 0.625, 0.25, 0.375, 0.25, 0.375, 0.25, 0.625, 0.25, 0.625, 0.5, 0.375, 0.5, 0.375, 0.5, 0.625, 0.5, 0.625, 0.75, 0.375, 0.75, 0.375, 0.75, 0.625, 0.75, 0.625, 1.0, 0.375, 1.0, 0.125, 0.5, 0.375, 0.5, 0.375, 0.75, 0.125, 0.75, 0.625, 0.5, 0.875, 0.5, 0.875, 0.75, 0.625, 0.75, 0.375, 0.0, 0.625, 0.0, 0.625, 0.25, 0.375, 0.25, 0.375, 0.25, 0.625, 0.25, 0.625, 0.5, 0.375, 0.5, 0.375, 0.5, 0.625, 0.5, 0.625, 0.75, 0.375, 0.75, 0.375, 0.75, 0.625, 0.75, 0.625, 1.0, 0.375, 1.0, 0.125, 0.5, 0.375, 0.5, 0.375, 0.75, 0.125, 0.75, 0.625, 0.5, 0.875, 0.5, 0.875, 0.75, 0.625, 0.75, 0.375, 0.0, 0.625, 0.0, 0.625, 0.25, 0.375, 0.25, 0.375, 0.25, 0.625, 0.25, 0.625, 0.5, 0.375, 0.5, 0.375, 0.5, 0.625, 0.5, 0.625, 0.75, 0.375, 0.75, 0.375, 0.75, 0.625, 0.75, 0.625, 1.0, 0.375, 1.0, 0.125, 0.5, 0.375, 0.5, 0.375, 0.75, 0.125, 0.75, 0.625, 0.5, 0.875, 0.5, 0.875, 0.75, 0.625, 0.75, 0.375, 0.0, 0.625, 0.0, 0.625, 0.25, 0.375, 0.25, 0.375, 0.25, 0.625, 0.25, 0.625, 0.5, 0.375, 0.5, 0.375, 0.5, 0.625, 0.5, 0.625, 0.75, 0.375, 0.75, 0.375, 0.75, 0.625, 0.75, 0.625, 1.0, 0.375, 1.0, 0.125, 0.5, 0.375, 0.5, 0.375, 0.75, 0.125, 0.75, 0.625, 0.5, 0.875, 0.5, 0.875, 0.75, 0.625, 0.75, 0.375, 0.0, 0.625, 0.0, 0.625, 0.25, 0.375, 0.25, 0.375, 0.25, 0.625, 0.25, 0.625, 0.5, 0.375, 0.5, 0.375, 0.5, 0.625, 0.5, 0.625, 0.75, 0.375, 0.75, 0.375, 0.75, 0.625, 0.75, 0.625, 1.0, 0.375, 1.0, 0.125, 0.5, 0.375, 0.5, 0.375, 0.75, 0.125, 0.75, 0.625, 0.5, 0.875, 0.5, 0.875, 0.75, 0.625, 0.75, 0.375, 0.0, 0.625, 0.0, 0.625, 0.25, 0.375, 0.25, 0.375, 0.25, 0.625, 0.25, 0.625, 0.5, 0.375, 0.5, 0.375, 0.5, 0.625, 0.5, 0.625, 0.75, 0.375, 0.75, 0.375, 0.75, 0.625, 0.75, 0.625, 1.0, 0.375, 1.0, 0.125, 0.5, 0.375, 0.5, 0.375, 0.75, 0.125, 0.75, 0.625, 0.5, 0.875, 0.5, 0.875, 0.75, 0.625, 0.75, 0.375, 0.0, 0.625, 0.0, 0.625, 0.25, 0.375, 0.25, 0.375, 0.25, 0.625, 0.25, 0.625, 0.5, 0.375, 0.5, 0.375, 0.5, 0.625, 0.5, 0.625, 0.75, 0.375, 0.75, 0.375, 0.75, 0.625, 0.75, 0.625, 1.0, 0.375, 1.0, 0.125, 0.5, 0.375, 0.5, 0.375, 0.75, 0.125, 0.75, 0.625, 0.5, 0.875, 0.5, 0.875, 0.75, 0.625, 0.75, 0.375, 0.0, 0.625, 0.0, 0.625, 0.25, 0.375, 0.25, 0.375, 0.25, 0.625, 0.25, 0.625, 0.5, 0.375, 0.5, 0.375, 0.5, 0.625, 0.5, 0.625, 0.75, 0.375, 0.75, 0.375, 0.75, 0.625, 0.75, 0.625, 1.0, 0.375, 1.0, 0.125, 0.5, 0.375, 0.5, 0.375, 0.75, 0.125, 0.75, 0.625, 0.5, 0.875, 0.5, 0.875, 0.75, 0.625, 0.75, 0.375, 0.0, 0.625, 0.0, 0.625, 0.25, 0.375, 0.25, 0.375, 0.25, 0.625, 0.25, 0.625, 0.5, 0.375, 0.5, 0.375, 0.5, 0.625, 0.5, 0.625, 0.75, 0.375, 0.75, 0.375, 0.75, 0.625, 0.75, 0.625, 1.0, 0.375, 1.0, 0.125, 0.5, 0.375, 0.5, 0.375, 0.75, 0.125, 0.75, 0.625, 0.5, 0.875, 0.5, 0.875, 0.75, 0.625, 0.75])
me_cube_011.materials.append(mat_material_003)
me_cube_011.update()

# ---- objects
ob_cube_002 = bpy.data.objects.new('Cube.002', me_cube_002)
ob_empty = bpy.data.objects.new('Empty', None)
ob_cube_005 = bpy.data.objects.new('Cube.005', me_cube_011)

# ---- transforms, parenting, visibility, modifiers, constraints
ob_cube_002.location = (0.0, 0.0, 18.77)
ob_cube_002.scale = (10.76, -1.0, 0.616)
ob_cube_002.lock_rotations_4d = False
ob_cube_002.empty_display_type = 'ARROWS'
ob_cube_002.lineart.crease_threshold = 0.0
ob_empty.location = (-3.787, 2.896e-07, 0.7266)
ob_empty.rotation_euler = (0.0, 0.2417, 0.0)
ob_cube_005.location = (8.743, 0.0, 33.08)
ob_cube_005.scale = (1.559, 52.03, 1.0)

# ---- collection membership
col_collection.objects.link(ob_cube_002)
col_collection.objects.link(ob_empty)
col_collection.objects.link(ob_cube_005)

# ---- scene / render settings (as saved in the file)
scene.frame_start = 1; scene.frame_end = 250; scene.frame_set(1)
scene.render.engine = 'BLENDER_EEVEE_NEXT'
scene.cycles.sampling_pattern = 'TABULATED_SOBOL'
scene.view_settings.view_transform = 'Filmic'
bpy.context.view_layer.update()

# ---- added for rendering (the .blend has no active camera and no usable light): camera, sun
cam_auto = bpy.data.cameras.new('AutoCamera')
cam_auto.lens = 50.0
cam_auto.sensor_width = 36.0
cam_auto.clip_end = 1850.75
ob_auto_camera = bpy.data.objects.new('AutoCamera', cam_auto)
scene.collection.objects.link(ob_auto_camera)
ob_auto_camera.location = (101.557, -126.548, 120.559)
ob_auto_camera.rotation_euler = (1.09748, -7.21219e-08, 0.694738)
scene.camera = ob_auto_camera
light_auto_sun = bpy.data.lights.new('AutoSun', 'SUN')
light_auto_sun.energy = 3.0
light_auto_sun.angle = 0.0523599
ob_auto_sun = bpy.data.objects.new('AutoSun', light_auto_sun)
scene.collection.objects.link(ob_auto_sun)
ob_auto_sun.rotation_euler = (0.872665, 0.174533, 0.523599)
bpy.context.view_layer.update()
